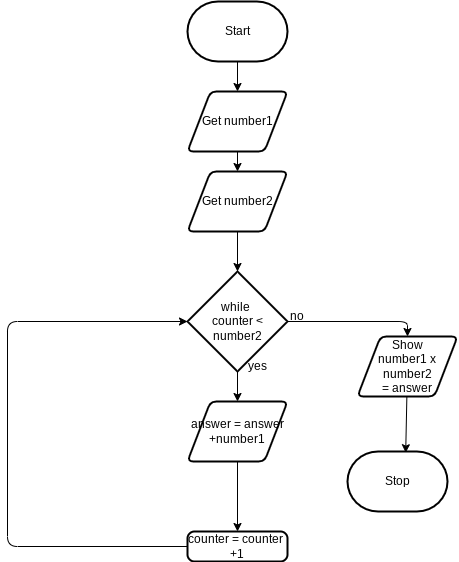

The diagram above was exported from draw.io. Its source (the exported page's mxGraphModel, read from the mxfile embedded in the PNG):
<mxGraphModel dx="911" dy="645" grid="1" gridSize="10" guides="1" tooltips="1" connect="1" arrows="1" fold="1" page="1" pageScale="1" pageWidth="850" pageHeight="1100" math="0" shadow="0">
  <root>
    <mxCell id="0" />
    <mxCell id="1" parent="0" />
    <mxCell id="4" style="edgeStyle=none;html=1;" edge="1" parent="1" source="2" target="5">
      <mxGeometry relative="1" as="geometry">
        <mxPoint x="730" y="140" as="targetPoint" />
      </mxGeometry>
    </mxCell>
    <mxCell id="2" value="Start" style="strokeWidth=2;html=1;shape=mxgraph.flowchart.terminator;whiteSpace=wrap;" parent="1" vertex="1">
      <mxGeometry x="680" y="30" width="100" height="60" as="geometry" />
    </mxCell>
    <mxCell id="3" value="Stop" style="strokeWidth=2;html=1;shape=mxgraph.flowchart.terminator;whiteSpace=wrap;" parent="1" vertex="1">
      <mxGeometry x="840" y="480" width="100" height="60" as="geometry" />
    </mxCell>
    <mxCell id="6" style="edgeStyle=none;html=1;" edge="1" parent="1" source="5" target="7">
      <mxGeometry relative="1" as="geometry">
        <mxPoint x="730" y="230" as="targetPoint" />
      </mxGeometry>
    </mxCell>
    <mxCell id="5" value="Get number1" style="shape=parallelogram;html=1;strokeWidth=2;perimeter=parallelogramPerimeter;whiteSpace=wrap;rounded=1;arcSize=12;size=0.23;" vertex="1" parent="1">
      <mxGeometry x="680" y="120" width="100" height="60" as="geometry" />
    </mxCell>
    <mxCell id="8" style="edgeStyle=none;html=1;" edge="1" parent="1" source="7" target="9">
      <mxGeometry relative="1" as="geometry">
        <mxPoint x="730" y="310" as="targetPoint" />
      </mxGeometry>
    </mxCell>
    <mxCell id="7" value="Get number2" style="shape=parallelogram;html=1;strokeWidth=2;perimeter=parallelogramPerimeter;whiteSpace=wrap;rounded=1;arcSize=12;size=0.23;" vertex="1" parent="1">
      <mxGeometry x="680" y="200" width="100" height="60" as="geometry" />
    </mxCell>
    <mxCell id="12" style="edgeStyle=none;html=1;" edge="1" parent="1" source="9" target="13">
      <mxGeometry relative="1" as="geometry">
        <mxPoint x="900" y="380" as="targetPoint" />
        <Array as="points">
          <mxPoint x="900" y="350" />
        </Array>
      </mxGeometry>
    </mxCell>
    <mxCell id="15" style="edgeStyle=none;html=1;" edge="1" parent="1" source="9" target="16">
      <mxGeometry relative="1" as="geometry">
        <mxPoint x="730" y="440" as="targetPoint" />
      </mxGeometry>
    </mxCell>
    <mxCell id="9" value="while&amp;nbsp;&lt;br&gt;counter &amp;lt;&lt;br&gt;number2" style="strokeWidth=2;html=1;shape=mxgraph.flowchart.decision;whiteSpace=wrap;" vertex="1" parent="1">
      <mxGeometry x="680" y="300" width="100" height="100" as="geometry" />
    </mxCell>
    <mxCell id="10" value="no" style="text;strokeColor=none;align=center;fillColor=none;html=1;verticalAlign=middle;whiteSpace=wrap;rounded=0;" vertex="1" parent="1">
      <mxGeometry x="760" y="330" width="60" height="30" as="geometry" />
    </mxCell>
    <mxCell id="11" value="yes" style="text;strokeColor=none;align=center;fillColor=none;html=1;verticalAlign=middle;whiteSpace=wrap;rounded=0;" vertex="1" parent="1">
      <mxGeometry x="720" y="380" width="60" height="30" as="geometry" />
    </mxCell>
    <mxCell id="14" style="edgeStyle=none;html=1;entryX=0.582;entryY=0.02;entryDx=0;entryDy=0;entryPerimeter=0;" edge="1" parent="1" source="13" target="3">
      <mxGeometry relative="1" as="geometry" />
    </mxCell>
    <mxCell id="13" value="Show &lt;br&gt;number1 x number2&lt;br&gt;= answer" style="shape=parallelogram;html=1;strokeWidth=2;perimeter=parallelogramPerimeter;whiteSpace=wrap;rounded=1;arcSize=12;size=0.23;" vertex="1" parent="1">
      <mxGeometry x="850" y="365" width="100" height="60" as="geometry" />
    </mxCell>
    <mxCell id="17" style="edgeStyle=none;html=1;" edge="1" parent="1" source="16" target="18">
      <mxGeometry relative="1" as="geometry">
        <mxPoint x="730" y="540" as="targetPoint" />
      </mxGeometry>
    </mxCell>
    <mxCell id="16" value="answer = answer&lt;br&gt;+number1" style="shape=parallelogram;html=1;strokeWidth=2;perimeter=parallelogramPerimeter;whiteSpace=wrap;rounded=1;arcSize=12;size=0.23;" vertex="1" parent="1">
      <mxGeometry x="680" y="430" width="100" height="60" as="geometry" />
    </mxCell>
    <mxCell id="19" style="edgeStyle=none;html=1;entryX=0;entryY=0.5;entryDx=0;entryDy=0;entryPerimeter=0;" edge="1" parent="1" source="18" target="9">
      <mxGeometry relative="1" as="geometry">
        <mxPoint x="500" y="230" as="targetPoint" />
        <Array as="points">
          <mxPoint x="500" y="575" />
          <mxPoint x="500" y="350" />
        </Array>
      </mxGeometry>
    </mxCell>
    <mxCell id="18" value="counter = counter&amp;nbsp;&lt;br&gt;+1" style="rounded=1;whiteSpace=wrap;html=1;absoluteArcSize=1;arcSize=14;strokeWidth=2;" vertex="1" parent="1">
      <mxGeometry x="680" y="560" width="100" height="30" as="geometry" />
    </mxCell>
  </root>
</mxGraphModel>